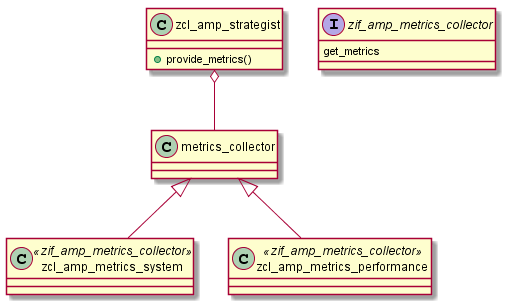

The diagram above was rendered by PlantUML. Its source (embedded in the PNG):
@startuml architecture_class

class zcl_amp_strategist{
  + provide_metrics()
}

class zcl_amp_metrics_system <<zif_amp_metrics_collector>>
class zcl_amp_metrics_performance <<zif_amp_metrics_collector>>

interface zif_amp_metrics_collector{
  get_metrics
}

zcl_amp_strategist o-- metrics_collector

metrics_collector <|-- zcl_amp_metrics_system
metrics_collector <|-- zcl_amp_metrics_performance

@enduml